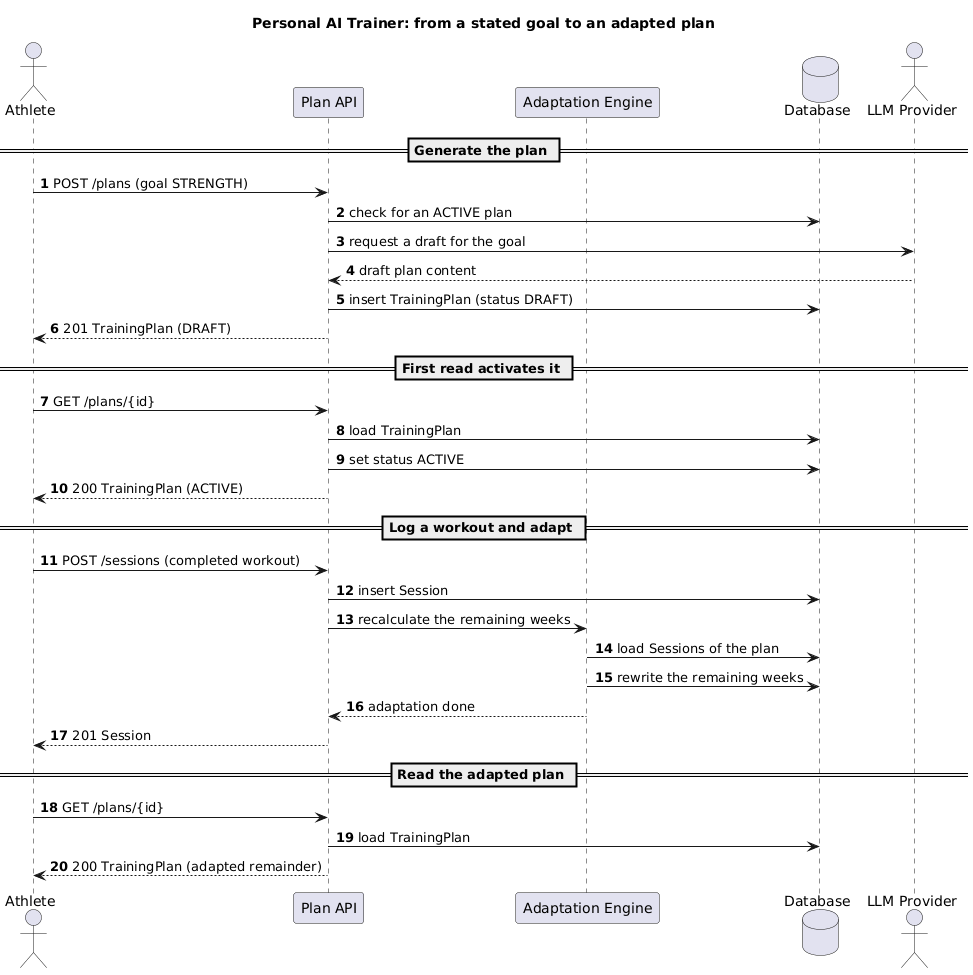

The diagram above was rendered by PlantUML. Its source (embedded in the PNG):
@startuml
' End-to-end process: state a goal, get a plan, log a workout, read the adapted plan.
' Participants are C4 containers. Messages are OpenAPI endpoints. External systems are drawn as
' actors, because they are not containers of this system.
skinparam backgroundColor #FFFFFF
skinparam shadowing false
autonumber

actor "Athlete" as Athlete
participant "Plan API" as API
participant "Adaptation Engine" as Engine
database "Database" as DB
actor "LLM Provider" as LLM

title Personal AI Trainer: from a stated goal to an adapted plan

== Generate the plan ==
Athlete -> API : POST /plans (goal STRENGTH)
API -> DB : check for an ACTIVE plan
API -> LLM : request a draft for the goal
LLM --> API : draft plan content
API -> DB : insert TrainingPlan (status DRAFT)
API --> Athlete : 201 TrainingPlan (DRAFT)

== First read activates it ==
Athlete -> API : GET /plans/{id}
API -> DB : load TrainingPlan
API -> DB : set status ACTIVE
API --> Athlete : 200 TrainingPlan (ACTIVE)

== Log a workout and adapt ==
Athlete -> API : POST /sessions (completed workout)
API -> DB : insert Session
API -> Engine : recalculate the remaining weeks
Engine -> DB : load Sessions of the plan
Engine -> DB : rewrite the remaining weeks
Engine --> API : adaptation done
API --> Athlete : 201 Session

== Read the adapted plan ==
Athlete -> API : GET /plans/{id}
API -> DB : load TrainingPlan
API --> Athlete : 200 TrainingPlan (adapted remainder)

@enduml